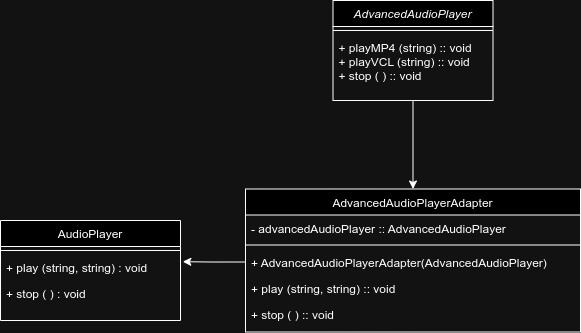

The diagram above was exported from draw.io. Its source (the exported page's mxGraphModel, read from the mxfile embedded in the PNG):
<mxGraphModel dx="1314" dy="1754" grid="1" gridSize="10" guides="1" tooltips="1" connect="1" arrows="1" fold="1" page="1" pageScale="1" pageWidth="827" pageHeight="1169" math="0" shadow="0">
  <root>
    <mxCell id="0" />
    <mxCell id="1" parent="0" />
    <mxCell id="2" style="edgeStyle=orthogonalEdgeStyle;rounded=0;orthogonalLoop=1;jettySize=auto;html=1;entryX=0.5;entryY=0;entryDx=0;entryDy=0;" edge="1" source="3" target="10" parent="1">
      <mxGeometry relative="1" as="geometry" />
    </mxCell>
    <mxCell id="3" value="AdvancedAudioPlayer" style="swimlane;fontStyle=2;align=center;verticalAlign=top;childLayout=stackLayout;horizontal=1;startSize=26;horizontalStack=0;resizeParent=1;resizeLast=0;collapsible=1;marginBottom=0;rounded=0;shadow=0;strokeWidth=1;" vertex="1" parent="1">
      <mxGeometry x="362.5" y="-460" width="160" height="100" as="geometry">
        <mxRectangle x="230" y="140" width="160" height="26" as="alternateBounds" />
      </mxGeometry>
    </mxCell>
    <mxCell id="4" value="" style="line;html=1;strokeWidth=1;align=left;verticalAlign=middle;spacingTop=-1;spacingLeft=3;spacingRight=3;rotatable=0;labelPosition=right;points=[];portConstraint=eastwest;" vertex="1" parent="3">
      <mxGeometry y="26" width="160" height="8" as="geometry" />
    </mxCell>
    <mxCell id="5" value="+ playMP4 (string) :: void&#10;+ playVCL (string) :: void&#10;+ stop ( ) :: void&#10;" style="text;align=left;verticalAlign=top;spacingLeft=4;spacingRight=4;overflow=hidden;rotatable=0;points=[[0,0.5],[1,0.5]];portConstraint=eastwest;" vertex="1" parent="3">
      <mxGeometry y="34" width="160" height="54" as="geometry" />
    </mxCell>
    <mxCell id="6" value="AudioPlayer" style="swimlane;fontStyle=0;align=center;verticalAlign=top;childLayout=stackLayout;horizontal=1;startSize=26;horizontalStack=0;resizeParent=1;resizeLast=0;collapsible=1;marginBottom=0;rounded=0;shadow=0;strokeWidth=1;" vertex="1" parent="1">
      <mxGeometry x="30" y="-240" width="180" height="100" as="geometry">
        <mxRectangle x="130" y="380" width="160" height="26" as="alternateBounds" />
      </mxGeometry>
    </mxCell>
    <mxCell id="7" value="" style="line;html=1;strokeWidth=1;align=left;verticalAlign=middle;spacingTop=-1;spacingLeft=3;spacingRight=3;rotatable=0;labelPosition=right;points=[];portConstraint=eastwest;" vertex="1" parent="6">
      <mxGeometry y="26" width="180" height="8" as="geometry" />
    </mxCell>
    <mxCell id="8" value="+ play (string, string) : void" style="text;align=left;verticalAlign=top;spacingLeft=4;spacingRight=4;overflow=hidden;rotatable=0;points=[[0,0.5],[1,0.5]];portConstraint=eastwest;fontStyle=0" vertex="1" parent="6">
      <mxGeometry y="34" width="180" height="26" as="geometry" />
    </mxCell>
    <mxCell id="9" value="+ stop ( ) : void" style="text;align=left;verticalAlign=top;spacingLeft=4;spacingRight=4;overflow=hidden;rotatable=0;points=[[0,0.5],[1,0.5]];portConstraint=eastwest;" vertex="1" parent="6">
      <mxGeometry y="60" width="180" height="26" as="geometry" />
    </mxCell>
    <mxCell id="10" value="AdvancedAudioPlayerAdapter" style="swimlane;fontStyle=0;align=center;verticalAlign=top;childLayout=stackLayout;horizontal=1;startSize=26;horizontalStack=0;resizeParent=1;resizeLast=0;collapsible=1;marginBottom=0;rounded=0;shadow=0;strokeWidth=1;" vertex="1" parent="1">
      <mxGeometry x="275" y="-271.5" width="335" height="143" as="geometry">
        <mxRectangle x="340" y="380" width="170" height="26" as="alternateBounds" />
      </mxGeometry>
    </mxCell>
    <mxCell id="11" value="- advancedAudioPlayer :: AdvancedAudioPlayer " style="text;align=left;verticalAlign=top;spacingLeft=4;spacingRight=4;overflow=hidden;rotatable=0;points=[[0,0.5],[1,0.5]];portConstraint=eastwest;" vertex="1" parent="10">
      <mxGeometry y="26" width="335" height="26" as="geometry" />
    </mxCell>
    <mxCell id="12" value="" style="line;html=1;strokeWidth=1;align=left;verticalAlign=middle;spacingTop=-1;spacingLeft=3;spacingRight=3;rotatable=0;labelPosition=right;points=[];portConstraint=eastwest;" vertex="1" parent="10">
      <mxGeometry y="52" width="335" height="8" as="geometry" />
    </mxCell>
    <mxCell id="13" value="+ AdvancedAudioPlayerAdapter(AdvancedAudioPlayer)" style="text;align=left;verticalAlign=top;spacingLeft=4;spacingRight=4;overflow=hidden;rotatable=0;points=[[0,0.5],[1,0.5]];portConstraint=eastwest;fontStyle=0" vertex="1" parent="10">
      <mxGeometry y="60" width="335" height="26" as="geometry" />
    </mxCell>
    <mxCell id="14" value="+ play (string, string) :: void" style="text;align=left;verticalAlign=top;spacingLeft=4;spacingRight=4;overflow=hidden;rotatable=0;points=[[0,0.5],[1,0.5]];portConstraint=eastwest;fontStyle=0" vertex="1" parent="10">
      <mxGeometry y="86" width="335" height="26" as="geometry" />
    </mxCell>
    <mxCell id="15" value="+ stop ( ) :: void&#10;" style="text;align=left;verticalAlign=top;spacingLeft=4;spacingRight=4;overflow=hidden;rotatable=0;points=[[0,0.5],[1,0.5]];portConstraint=eastwest;" vertex="1" parent="10">
      <mxGeometry y="112" width="335" height="24" as="geometry" />
    </mxCell>
    <mxCell id="16" style="edgeStyle=orthogonalEdgeStyle;rounded=0;orthogonalLoop=1;jettySize=auto;html=1;exitX=0;exitY=0.5;exitDx=0;exitDy=0;entryX=1.013;entryY=0.277;entryDx=0;entryDy=0;entryPerimeter=0;" edge="1" source="13" target="8" parent="1">
      <mxGeometry relative="1" as="geometry" />
    </mxCell>
  </root>
</mxGraphModel>